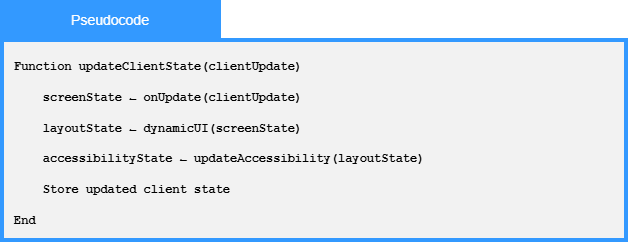

The diagram above was exported from draw.io. Its source (the exported page's mxGraphModel, read from the mxfile embedded in the PNG):
<mxGraphModel dx="1414" dy="743" grid="1" gridSize="10" guides="1" tooltips="1" connect="1" arrows="1" fold="1" page="1" pageScale="1" pageWidth="850" pageHeight="1100" math="0" shadow="0">
  <root>
    <mxCell id="0" />
    <mxCell id="1" parent="0" />
    <mxCell id="_EmZN4pV3JY35C251HL5-4" parent="1" style="whiteSpace=wrap;html=1;fillColor=#F2F2F2;strokeWidth=4;strokeColor=#3399FF;" value="" vertex="1">
      <mxGeometry height="200" width="624" x="118" y="570" as="geometry" />
    </mxCell>
    <mxCell id="_EmZN4pV3JY35C251HL5-5" parent="1" style="rounded=0;whiteSpace=wrap;html=1;strokeColor=#3399FF;fillColor=#3399FF;" value="&lt;font face=&quot;Arial&quot; style=&quot;color: rgb(255, 255, 255); font-size: 14px;&quot;&gt;Pseudocode&lt;/font&gt;" vertex="1">
      <mxGeometry height="40" width="220" x="116" y="530" as="geometry" />
    </mxCell>
    <mxCell id="_EmZN4pV3JY35C251HL5-6" parent="1" style="text;html=1;whiteSpace=wrap;strokeColor=none;fillColor=none;align=left;verticalAlign=middle;rounded=0;verticalAlign=top;" value="&lt;div&gt;&lt;font face=&quot;Courier New&quot;&gt;&lt;b&gt;Function updateClientState(clientUpdate)&lt;/b&gt;&lt;/font&gt;&lt;/div&gt;&lt;div&gt;&lt;font face=&quot;Courier New&quot;&gt;&lt;b&gt;&lt;br&gt;&lt;/b&gt;&lt;/font&gt;&lt;/div&gt;&lt;div&gt;&lt;font face=&quot;Courier New&quot;&gt;&lt;b&gt;&amp;nbsp; &amp;nbsp; screenState ← onUpdate(clientUpdate)&lt;/b&gt;&lt;/font&gt;&lt;/div&gt;&lt;div&gt;&lt;font face=&quot;Courier New&quot;&gt;&lt;b&gt;&lt;br&gt;&lt;/b&gt;&lt;/font&gt;&lt;/div&gt;&lt;div&gt;&lt;font face=&quot;Courier New&quot;&gt;&lt;b&gt;&amp;nbsp; &amp;nbsp; layoutState ← dynamicUI(screenState)&lt;/b&gt;&lt;/font&gt;&lt;/div&gt;&lt;div&gt;&lt;font face=&quot;Courier New&quot;&gt;&lt;b&gt;&lt;br&gt;&lt;/b&gt;&lt;/font&gt;&lt;/div&gt;&lt;div&gt;&lt;font face=&quot;Courier New&quot;&gt;&lt;b&gt;&amp;nbsp; &amp;nbsp; accessibilityState ← updateAccessibility(layoutState)&lt;/b&gt;&lt;/font&gt;&lt;/div&gt;&lt;div&gt;&lt;font face=&quot;Courier New&quot;&gt;&lt;b&gt;&lt;br&gt;&lt;/b&gt;&lt;/font&gt;&lt;/div&gt;&lt;div&gt;&lt;font face=&quot;Courier New&quot;&gt;&lt;b&gt;&amp;nbsp; &amp;nbsp; Store updated client state&lt;/b&gt;&lt;/font&gt;&lt;/div&gt;&lt;div&gt;&lt;font face=&quot;Courier New&quot;&gt;&lt;b&gt;&lt;br&gt;&lt;/b&gt;&lt;/font&gt;&lt;/div&gt;&lt;div&gt;&lt;font face=&quot;Courier New&quot;&gt;&lt;b&gt;End&lt;/b&gt;&lt;/font&gt;&lt;/div&gt;" vertex="1">
      <mxGeometry height="178" width="597" x="128" y="582" as="geometry" />
    </mxCell>
  </root>
</mxGraphModel>